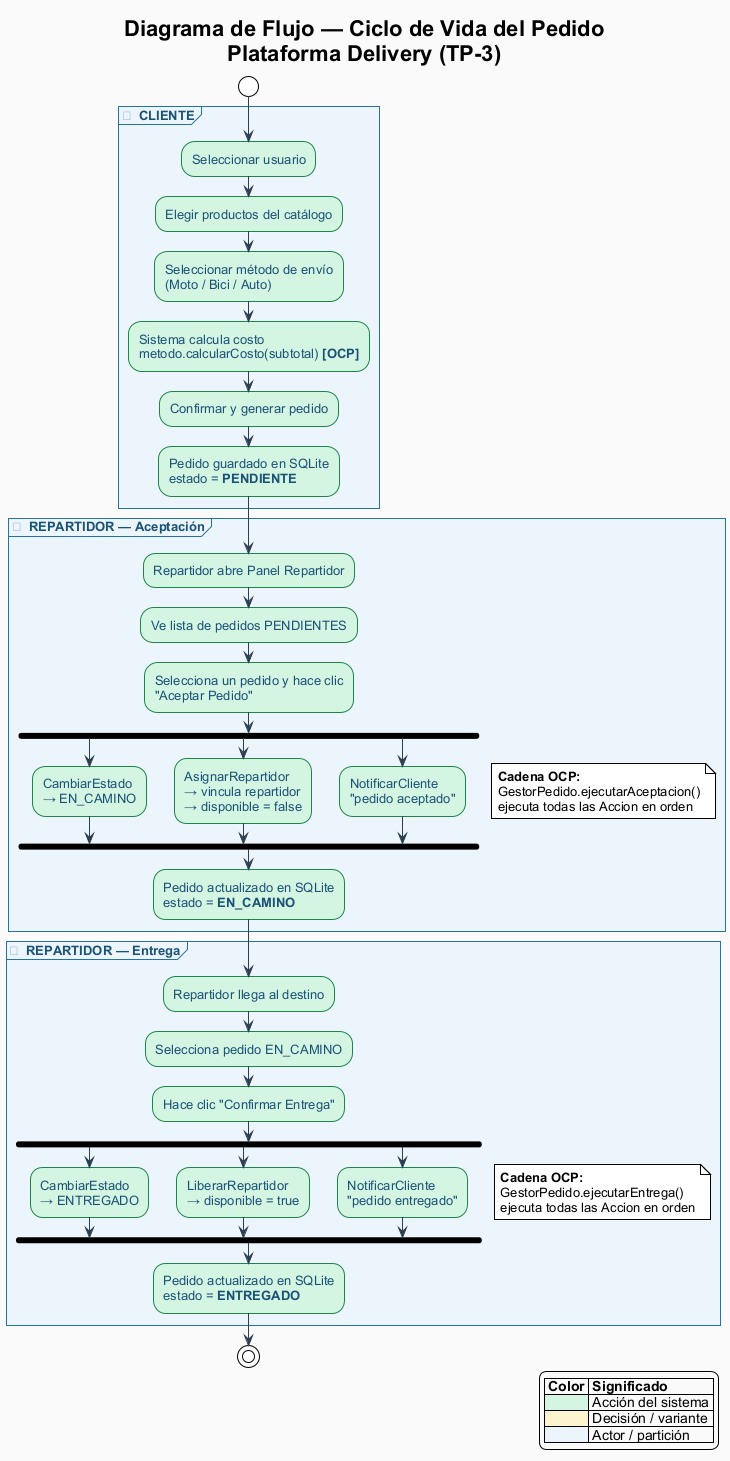

The diagram above was rendered by PlantUML. Its source (embedded in the PNG):
@startuml diagrama_flujo
!theme plain
skinparam backgroundColor #FAFAFA
skinparam defaultFontName Arial
skinparam defaultFontSize 13
skinparam ArrowColor #2C3E50
skinparam ActivityBorderColor #2C3E50

skinparam activity {
  BackgroundColor #D5F5E3
  BorderColor #1E8449
  FontColor #1A5276
}

skinparam activityDiamond {
  BackgroundColor #FCF3CF
  BorderColor #D4AC0D
  FontColor #784212
}

skinparam partition {
  BackgroundColor #EBF5FB
  BorderColor #2471A3
  FontColor #1A5276
  FontStyle bold
}

title Diagrama de Flujo — Ciclo de Vida del Pedido\nPlataforma Delivery (TP-3)

start

partition "🛒  CLIENTE" {
  :Seleccionar usuario;
  :Elegir productos del catálogo;
  :Seleccionar método de envío\n(Moto / Bici / Auto);
  :Sistema calcula costo\nmetodo.calcularCosto(subtotal) **[OCP]**;
  :Confirmar y generar pedido;
  :Pedido guardado en SQLite\nestado = **PENDIENTE**;
}

partition "🏍  REPARTIDOR — Aceptación" {
  :Repartidor abre Panel Repartidor;
  :Ve lista de pedidos PENDIENTES;
  :Selecciona un pedido y hace clic\n"Aceptar Pedido";

  fork
    :CambiarEstado\n→ EN_CAMINO;
  fork again
    :AsignarRepartidor\n→ vincula repartidor\n→ disponible = false;
  fork again
    :NotificarCliente\n"pedido aceptado";
  end fork

  note right
    **Cadena OCP:**
    GestorPedido.ejecutarAceptacion()
    ejecuta todas las Accion en orden
  end note

  :Pedido actualizado en SQLite\nestado = **EN_CAMINO**;
}

partition "✅  REPARTIDOR — Entrega" {
  :Repartidor llega al destino;
  :Selecciona pedido EN_CAMINO;
  :Hace clic "Confirmar Entrega";

  fork
    :CambiarEstado\n→ ENTREGADO;
  fork again
    :LiberarRepartidor\n→ disponible = true;
  fork again
    :NotificarCliente\n"pedido entregado";
  end fork

  note right
    **Cadena OCP:**
    GestorPedido.ejecutarEntrega()
    ejecuta todas las Accion en orden
  end note

  :Pedido actualizado en SQLite\nestado = **ENTREGADO**;
}

stop

legend right
  |= Color |= Significado |
  |<#D5F5E3>  | Acción del sistema |
  |<#FCF3CF>  | Decisión / variante |
  |<#EBF5FB>  | Actor / partición |
endlegend

@enduml